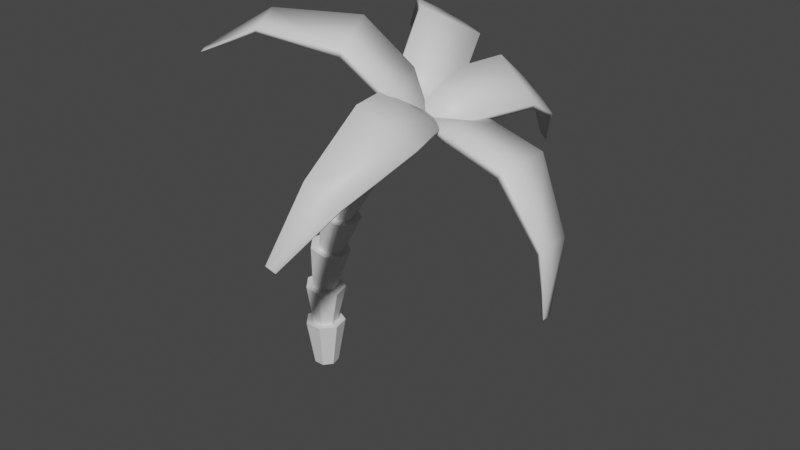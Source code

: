 # Source: PalmTree.blend  (saved by Blender 2.93.21; exported with 4.5.12 LTS)
import bpy
from mathutils import Matrix  # noqa: F401  (used for matrix-valued properties, if any)

bpy.ops.wm.read_factory_settings(use_empty=True)
scene = bpy.context.scene
scene.name = 'Scene'

# ---- collections
col_collection = bpy.data.collections.new('Collection'); scene.collection.children.link(col_collection)

# ---- materials (node trees are filled in below, after node groups)
mat_leaves = bpy.data.materials.new('Leaves')
mat_leaves.use_transparent_shadow = False
mat_trunk = bpy.data.materials.new('Trunk')
mat_trunk.use_transparent_shadow = False

# ---- material node trees
mat_leaves.use_nodes = True; mat_leaves.node_tree.nodes.clear()
_N = mat_leaves.node_tree.nodes; _L = mat_leaves.node_tree.links
n0 = _N.new('ShaderNodeBsdfPrincipled'); n0.name = 'Principled BSDF'; n0.location = (10, 300)
n0.distribution = 'GGX'
n0.subsurface_method = 'BURLEY'
n0.inputs[3].default_value = 1.45
n0.inputs[27].default_value = (0.0, 0.0, 0.0, 1.0)
n0.inputs[28].default_value = 1.0
n1 = _N.new('ShaderNodeOutputMaterial'); n1.name = 'Material Output'; n1.location = (300, 300)
_L.new(n0.outputs[0], n1.inputs[0])
n1.is_active_output = True
mat_trunk.use_nodes = True; mat_trunk.node_tree.nodes.clear()
_N = mat_trunk.node_tree.nodes; _L = mat_trunk.node_tree.links
n0 = _N.new('ShaderNodeBsdfPrincipled'); n0.name = 'Principled BSDF'; n0.location = (10, 300)
n0.distribution = 'GGX'
n0.subsurface_method = 'BURLEY'
n0.inputs[3].default_value = 1.45
n0.inputs[27].default_value = (0.0, 0.0, 0.0, 1.0)
n0.inputs[28].default_value = 1.0
n1 = _N.new('ShaderNodeOutputMaterial'); n1.name = 'Material Output'; n1.location = (300, 300)
_L.new(n0.outputs[0], n1.inputs[0])
n1.is_active_output = True

# ---- world
world_world = bpy.data.worlds.new('World'); scene.world = world_world
world_world.use_nodes = True; world_world.node_tree.nodes.clear()
_N = world_world.node_tree.nodes; _L = world_world.node_tree.links
n0 = _N.new('ShaderNodeOutputWorld'); n0.name = 'World Output'; n0.location = (300, 300)
n1 = _N.new('ShaderNodeBackground'); n1.name = 'Background'; n1.location = (10, 300)
n1.inputs[0].default_value = (0.05088, 0.05088, 0.05088, 1.0)
_L.new(n1.outputs[0], n0.inputs[0])
n0.is_active_output = True
world_world.color = (0.05088, 0.05088, 0.05088)
world_world.use_sun_shadow = False
world_world.sun_shadow_jitter_overblur = 0.0

# ---- meshes
me_cylinder = bpy.data.meshes.new('Cylinder')
me_cylinder.from_pydata([(1.034e-08, 0.3927, -0.04365), (0.01225, 0.6488, 1.495), (0.307, 0.2448, -0.04365), (0.5195, 0.4045, 1.495), (0.3828, -0.08738, -0.04365), (0.6447, -0.1444, 1.495), (0.1704, -0.3538, -0.04365), (0.2937, -0.5845, 1.495), (-0.1704, -0.3538, -0.04365), (-0.2692, -0.5845, 1.495), (-0.3828, -0.08738, -0.04365), (-0.6202, -0.1444, 1.495), (-0.307, 0.2448, -0.04365), (-0.495, 0.4045, 1.495), (0.001387, 0.3927, 1.427), (0.0723, 0.6488, 2.813), (0.3083, 0.2448, 1.42), (0.5752, 0.4045, 2.747), (0.3841, -0.08738, 1.418), (0.6994, -0.1444, 2.73), (0.1717, -0.3538, 1.423), (0.3514, -0.5845, 2.776), (-0.1689, -0.3538, 1.432), (-0.2068, -0.5845, 2.85), (-0.3813, -0.08738, 1.437), (-0.5547, -0.1444, 2.896), (-0.3055, 0.2448, 1.435), (-0.4306, 0.4045, 2.88), (0.02175, 0.3927, 2.7), (0.3319, 0.6488, 4.282), (0.3236, 0.2448, 2.645), (0.8227, 0.4045, 4.154), (0.3982, -0.08738, 2.631), (0.9439, -0.1444, 4.123), (0.1893, -0.3538, 2.669), (0.6043, -0.5845, 4.211), (-0.1458, -0.3538, 2.731), (0.05953, -0.5845, 4.353), (-0.3547, -0.08738, 2.77), (-0.2801, -0.1444, 4.442), (-0.2801, 0.2448, 2.756), (-0.1589, 0.4045, 4.41), (0.3193, 0.3927, 4.15), (0.8337, 0.6488, 5.592), (0.6121, 0.2448, 4.058), (1.312, 0.4045, 5.424), (0.6844, -0.08738, 4.035), (1.43, -0.1444, 5.382), (0.4818, -0.3538, 4.099), (1.099, -0.5845, 5.499), (0.1568, -0.3538, 4.201), (0.5683, -0.5845, 5.686), (-0.04585, -0.08738, 4.265), (0.2373, -0.1444, 5.803), (0.02647, 0.2448, 4.243), (0.3554, 0.4045, 5.761), (0.8046, 0.3927, 5.486), (1.414, 0.6488, 6.893), (1.088, 0.2448, 5.368), (1.839, 0.4045, 6.616), (1.158, -0.08738, 5.339), (1.944, -0.1444, 6.547), (0.9619, -0.3538, 5.42), (1.65, -0.5845, 6.739), (0.6474, -0.3538, 5.551), (1.179, -0.5845, 7.047), (0.4513, -0.08738, 5.633), (0.8848, -0.1444, 7.239), (0.5213, 0.2448, 5.604), (0.9896, 0.4045, 7.171), (1.279, 0.3927, 6.763), (2.155, 0.6488, 8.038), (1.511, 0.2448, 6.562), (2.585, 0.4045, 7.769), (1.569, -0.08738, 6.513), (2.691, -0.1444, 7.703), (1.408, -0.3538, 6.652), (2.393, -0.5845, 7.889), (1.15, -0.3538, 6.875), (1.916, -0.5845, 8.188), (0.9898, -0.08738, 7.014), (1.619, -0.1444, 8.374), (1.047, 0.2448, 6.964), (1.725, 0.4045, 8.307), (2.009, 0.3927, 7.823), (3.038, 0.6488, 8.967), (2.239, 0.2448, 7.62), (3.418, 0.4045, 8.631), (2.296, -0.08738, 7.57), (3.512, -0.1444, 8.548), (2.137, -0.3538, 7.71), (3.249, -0.5845, 8.781), (1.882, -0.3538, 7.936), (2.827, -0.5845, 9.154), (1.723, -0.08738, 8.077), (2.564, -0.1444, 9.387), (1.779, 0.2448, 8.027), (2.658, 0.4045, 9.303), (2.716, 0.3927, 8.733), (3.995, 0.6488, 9.587), (2.888, 0.2448, 8.479), (4.28, 0.4045, 9.168), (2.931, -0.08738, 8.416), (4.35, -0.1444, 9.064), (2.811, -0.3538, 8.592), (4.153, -0.5845, 9.355), (2.62, -0.3538, 8.874), (3.837, -0.5845, 9.82), (2.5, -0.08738, 9.049), (3.6, -0.1444, 10.17), (2.543, 0.2448, 8.987), (3.674, 0.4045, 10.07), (5.214, -0.7631, 9.342), (5.246, -0.7631, 9.567), (5.171, 1.003, 9.352), (5.203, 1.003, 9.577), (7.067, -0.887, 8.88), (7.204, -0.887, 9.036), (7.067, 0.9759, 8.88), (7.204, 0.9759, 9.036), (8.191, -0.5477, 6.927), (8.276, -0.5477, 7.022), (8.191, 0.5943, 6.927), (8.276, 0.5943, 7.022), (8.206, -0.1167, 4.756), (8.229, -0.1167, 4.782), (8.206, 0.1959, 4.756), (8.229, 0.1959, 4.782), (4.098, -0.3647, 9.465), (4.149, -0.3647, 9.65), (4.076, 0.5509, 9.47), (4.127, 0.5509, 9.655), (3.572, -1.319, 10.37), (3.661, -1.23, 10.56), (4.997, -0.8062, 9.461), (5.087, -0.7179, 9.65), (4.223, -3.059, 10.66), (4.339, -3.092, 10.83), (5.744, -2.561, 9.708), (5.861, -2.594, 9.877), (4.161, -4.876, 9.284), (4.232, -4.896, 9.387), (5.093, -4.571, 8.7), (5.165, -4.591, 8.803), (3.935, -6.044, 7.431), (3.955, -6.05, 7.459), (4.191, -5.961, 7.271), (4.21, -5.966, 7.299), (3.409, -0.2385, 9.896), (3.494, -0.1853, 10.06), (4.148, 0.02708, 9.425), (4.233, 0.08034, 9.588), (5.144, 0.5143, 9.386), (5.234, 0.4257, 9.575), (3.68, 0.9273, 10.29), (3.77, 0.8387, 10.47), (5.981, 2.195, 9.56), (6.097, 2.228, 9.729), (4.455, 2.673, 10.52), (4.571, 2.706, 10.68), (5.322, 4.246, 8.555), (5.394, 4.266, 8.658), (4.387, 4.539, 9.14), (4.458, 4.559, 9.244), (4.404, 5.593, 7.138), (4.423, 5.599, 7.166), (4.148, 5.674, 7.298), (4.167, 5.679, 7.326), (4.338, -0.36, 9.314), (4.424, -0.4135, 9.477), (3.58, -0.146, 9.781), (3.665, -0.1994, 9.944), (4.211, 1.169, 9.97), (4.368, 1.095, 10.12), (3.025, 0.07758, 10.7), (3.182, 0.004188, 10.84), (3.746, 2.662, 10.96), (3.838, 2.689, 11.14), (2.482, 1.547, 11.75), (2.573, 1.574, 11.94), (1.807, 3.974, 10.93), (1.863, 3.991, 11.04), (1.031, 3.29, 11.41), (1.087, 3.307, 11.53), (-0.1238, 4.853, 9.973), (-0.1085, 4.858, 10.0), (-0.336, 4.666, 10.11), (-0.3207, 4.671, 10.14), (4.194, 0.1209, 9.405), (4.319, 0.0766, 9.543), (3.579, -0.4446, 9.781), (3.705, -0.4889, 9.919), (3.249, 0.2239, 10.57), (3.429, 0.265, 10.71), (3.944, -1.336, 10.12), (4.124, -1.295, 10.25), (2.21, -0.4603, 11.92), (2.293, -0.4755, 12.11), (2.918, -2.125, 11.48), (3.001, -2.14, 11.67), (-0.05141, -1.617, 12.03), (-0.0005101, -1.627, 12.15), (0.3827, -2.638, 11.76), (0.4336, -2.647, 11.87), (-1.672, -2.634, 10.94), (-1.658, -2.637, 10.97), (-1.554, -2.913, 10.87), (-1.54, -2.916, 10.9), (3.906, 0.321, 9.585), (4.046, 0.3458, 9.714), (4.267, -0.4876, 9.35), (4.406, -0.4628, 9.48)], [], [(0, 1, 3, 2), (2, 3, 5, 4), (4, 5, 7, 6), (6, 7, 9, 8), (8, 9, 11, 10), (3, 1, 13, 11, 9, 7, 5), (10, 11, 13, 12), (12, 13, 1, 0), (0, 2, 4, 6, 8, 10, 12), (14, 15, 17, 16), (16, 17, 19, 18), (18, 19, 21, 20), (20, 21, 23, 22), (22, 23, 25, 24), (17, 15, 27, 25, 23, 21, 19), (24, 25, 27, 26), (26, 27, 15, 14), (14, 16, 18, 20, 22, 24, 26), (28, 29, 31, 30), (30, 31, 33, 32), (32, 33, 35, 34), (34, 35, 37, 36), (36, 37, 39, 38), (31, 29, 41, 39, 37, 35, 33), (38, 39, 41, 40), (40, 41, 29, 28), (28, 30, 32, 34, 36, 38, 40), (42, 43, 45, 44), (44, 45, 47, 46), (46, 47, 49, 48), (48, 49, 51, 50), (50, 51, 53, 52), (45, 43, 55, 53, 51, 49, 47), (52, 53, 55, 54), (54, 55, 43, 42), (42, 44, 46, 48, 50, 52, 54), (56, 57, 59, 58), (58, 59, 61, 60), (60, 61, 63, 62), (62, 63, 65, 64), (64, 65, 67, 66), (59, 57, 69, 67, 65, 63, 61), (66, 67, 69, 68), (68, 69, 57, 56), (56, 58, 60, 62, 64, 66, 68), (70, 71, 73, 72), (72, 73, 75, 74), (74, 75, 77, 76), (76, 77, 79, 78), (78, 79, 81, 80), (73, 71, 83, 81, 79, 77, 75), (80, 81, 83, 82), (82, 83, 71, 70), (70, 72, 74, 76, 78, 80, 82), (84, 85, 87, 86), (86, 87, 89, 88), (88, 89, 91, 90), (90, 91, 93, 92), (92, 93, 95, 94), (87, 85, 97, 95, 93, 91, 89), (94, 95, 97, 96), (96, 97, 85, 84), (84, 86, 88, 90, 92, 94, 96), (98, 99, 101, 100), (100, 101, 103, 102), (102, 103, 105, 104), (104, 105, 107, 106), (106, 107, 109, 108), (101, 99, 111, 109, 107, 105, 103), (108, 109, 111, 110), (110, 111, 99, 98), (98, 100, 102, 104, 106, 108, 110), (113, 115, 131, 129), (114, 115, 119, 118), (117, 116, 120, 121), (116, 117, 113, 112), (114, 118, 116, 112), (119, 115, 113, 117), (121, 120, 124, 125), (116, 118, 122, 120), (119, 117, 121, 123), (118, 119, 123, 122), (126, 127, 125, 124), (120, 122, 126, 124), (123, 121, 125, 127), (122, 123, 127, 126), (128, 129, 131, 130), (114, 112, 128, 130), (115, 114, 130, 131), (112, 113, 129, 128), (133, 135, 151, 149), (134, 135, 139, 138), (137, 136, 140, 141), (136, 137, 133, 132), (134, 138, 136, 132), (139, 135, 133, 137), (141, 140, 144, 145), (136, 138, 142, 140), (139, 137, 141, 143), (138, 139, 143, 142), (146, 147, 145, 144), (140, 142, 146, 144), (143, 141, 145, 147), (142, 143, 147, 146), (148, 149, 151, 150), (134, 132, 148, 150), (135, 134, 150, 151), (132, 133, 149, 148), (153, 155, 171, 169), (154, 155, 159, 158), (157, 156, 160, 161), (156, 157, 153, 152), (154, 158, 156, 152), (159, 155, 153, 157), (161, 160, 164, 165), (156, 158, 162, 160), (159, 157, 161, 163), (158, 159, 163, 162), (166, 167, 165, 164), (160, 162, 166, 164), (163, 161, 165, 167), (162, 163, 167, 166), (168, 169, 171, 170), (154, 152, 168, 170), (155, 154, 170, 171), (152, 153, 169, 168), (173, 175, 191, 189), (174, 175, 179, 178), (177, 176, 180, 181), (176, 177, 173, 172), (174, 178, 176, 172), (179, 175, 173, 177), (181, 180, 184, 185), (176, 178, 182, 180), (179, 177, 181, 183), (178, 179, 183, 182), (186, 187, 185, 184), (180, 182, 186, 184), (183, 181, 185, 187), (182, 183, 187, 186), (188, 189, 191, 190), (174, 172, 188, 190), (175, 174, 190, 191), (172, 173, 189, 188), (193, 195, 211, 209), (194, 195, 199, 198), (197, 196, 200, 201), (196, 197, 193, 192), (194, 198, 196, 192), (199, 195, 193, 197), (201, 200, 204, 205), (196, 198, 202, 200), (199, 197, 201, 203), (198, 199, 203, 202), (206, 207, 205, 204), (200, 202, 206, 204), (203, 201, 205, 207), (202, 203, 207, 206), (208, 209, 211, 210), (194, 192, 208, 210), (195, 194, 210, 211), (192, 193, 209, 208)])
me_cylinder.polygons.foreach_set('use_smooth', [0, 0, 0, 0, 0, 0, 0, 0, 0, 0, 0, 0, 0, 0, 0, 0, 0, 0, 0, 0, 0, 0, 0, 0, 0, 0, 0, 0, 0, 0, 0, 0, 0, 0, 0, 0, 0, 0, 0, 0, 0, 0, 0, 0, 0, 0, 0, 0, 0, 0, 0, 0, 0, 0, 0, 0, 0, 0, 0, 0, 0, 0, 0, 0, 0, 0, 0, 0, 1, 0, 0, 0, 1, 1, 1, 1, 1, 1, 1, 1, 1, 1, 1, 1, 1, 1, 1, 1, 1, 1, 1, 1, 1, 1, 1, 1, 1, 1, 1, 1, 1, 1, 1, 1, 1, 1, 1, 1, 1, 1, 1, 1, 1, 1, 1, 1, 1, 1, 1, 1, 1, 1, 1, 1, 1, 1, 1, 1, 1, 1, 1, 1, 1, 1, 1, 1, 1, 1, 1, 1, 1, 1, 1, 1, 1, 1, 1, 1, 1, 1, 1, 1, 1, 1, 1, 1, 1, 1, 0, 0, 1, 0])
me_cylinder.polygons.foreach_set('material_index', [1, 1, 1, 1, 1, 1, 1, 1, 1, 1, 1, 1, 1, 1, 1, 1, 1, 1, 1, 1, 1, 1, 1, 1, 1, 1, 1, 1, 1, 1, 1, 1, 1, 1, 1, 1, 1, 1, 1, 1, 1, 1, 1, 1, 1, 1, 1, 1, 1, 1, 1, 1, 1, 1, 1, 1, 1, 1, 1, 1, 1, 1, 1, 1, 1, 1, 1, 1, 1, 1, 1, 1, 0, 0, 0, 0, 0, 0, 0, 0, 0, 0, 0, 0, 0, 0, 0, 0, 0, 0, 0, 0, 0, 0, 0, 0, 0, 0, 0, 0, 0, 0, 0, 0, 0, 0, 0, 0, 0, 0, 0, 0, 0, 0, 0, 0, 0, 0, 0, 0, 0, 0, 0, 0, 0, 0, 0, 0, 0, 0, 0, 0, 0, 0, 0, 0, 0, 0, 0, 0, 0, 0, 0, 0, 0, 0, 0, 0, 0, 0, 0, 0, 0, 0, 0, 0, 0, 0, 0, 0, 0, 0])
_uv = me_cylinder.uv_layers.new(name='UVMap')
_uv.uv.foreach_set('vector', [1.0, 0.5, 1.0, 1.0, 0.8571, 1.0, 0.8571, 0.5, 0.8571, 0.5, 0.8571, 1.0, 0.7143, 1.0, 0.7143, 0.5, 0.7143, 0.5, 0.7143, 1.0, 0.5714, 1.0, 0.5714, 0.5, 0.5714, 0.5, 0.5714, 1.0, 0.4286, 1.0, 0.4286, 0.5, 0.4286, 0.5, 0.4286, 1.0, 0.2857, 1.0, 0.2857, 0.5, 0.4376, 0.3996, 0.25, 0.49, 0.06236, 0.3996, 0.01602, 0.1966, 0.1459, 0.03377, 0.3541, 0.03377, 0.484, 0.1966, 0.2857, 0.5, 0.2857, 1.0, 0.1429, 1.0, 0.1429, 0.5, 0.1429, 0.5, 0.1429, 1.0, 2.98e-08, 1.0, 2.98e-08, 0.5, 0.75, 0.49, 0.9376, 0.3996, 0.984, 0.1966, 0.8541, 0.03377, 0.6459, 0.03377, 0.516, 0.1966, 0.5624, 0.3996, 1.0, 0.5, 1.0, 1.0, 0.8571, 1.0, 0.8571, 0.5, 0.8571, 0.5, 0.8571, 1.0, 0.7143, 1.0, 0.7143, 0.5, 0.7143, 0.5, 0.7143, 1.0, 0.5714, 1.0, 0.5714, 0.5, 0.5714, 0.5, 0.5714, 1.0, 0.4286, 1.0, 0.4286, 0.5, 0.4286, 0.5, 0.4286, 1.0, 0.2857, 1.0, 0.2857, 0.5, 0.4376, 0.3996, 0.25, 0.49, 0.06236, 0.3996, 0.01602, 0.1966, 0.1459, 0.03377, 0.3541, 0.03377, 0.484, 0.1966, 0.2857, 0.5, 0.2857, 1.0, 0.1429, 1.0, 0.1429, 0.5, 0.1429, 0.5, 0.1429, 1.0, 2.98e-08, 1.0, 2.98e-08, 0.5, 0.75, 0.49, 0.9376, 0.3996, 0.984, 0.1966, 0.8541, 0.03377, 0.6459, 0.03377, 0.516, 0.1966, 0.5624, 0.3996, 1.0, 0.5, 1.0, 1.0, 0.8571, 1.0, 0.8571, 0.5, 0.8571, 0.5, 0.8571, 1.0, 0.7143, 1.0, 0.7143, 0.5, 0.7143, 0.5, 0.7143, 1.0, 0.5714, 1.0, 0.5714, 0.5, 0.5714, 0.5, 0.5714, 1.0, 0.4286, 1.0, 0.4286, 0.5, 0.4286, 0.5, 0.4286, 1.0, 0.2857, 1.0, 0.2857, 0.5, 0.4376, 0.3996, 0.25, 0.49, 0.06236, 0.3996, 0.01602, 0.1966, 0.1459, 0.03377, 0.3541, 0.03377, 0.484, 0.1966, 0.2857, 0.5, 0.2857, 1.0, 0.1429, 1.0, 0.1429, 0.5, 0.1429, 0.5, 0.1429, 1.0, 2.98e-08, 1.0, 2.98e-08, 0.5, 0.75, 0.49, 0.9376, 0.3996, 0.984, 0.1966, 0.8541, 0.03377, 0.6459, 0.03377, 0.516, 0.1966, 0.5624, 0.3996, 1.0, 0.5, 1.0, 1.0, 0.8571, 1.0, 0.8571, 0.5, 0.8571, 0.5, 0.8571, 1.0, 0.7143, 1.0, 0.7143, 0.5, 0.7143, 0.5, 0.7143, 1.0, 0.5714, 1.0, 0.5714, 0.5, 0.5714, 0.5, 0.5714, 1.0, 0.4286, 1.0, 0.4286, 0.5, 0.4286, 0.5, 0.4286, 1.0, 0.2857, 1.0, 0.2857, 0.5, 0.4376, 0.3996, 0.25, 0.49, 0.06236, 0.3996, 0.01602, 0.1966, 0.1459, 0.03377, 0.3541, 0.03377, 0.484, 0.1966, 0.2857, 0.5, 0.2857, 1.0, 0.1429, 1.0, 0.1429, 0.5, 0.1429, 0.5, 0.1429, 1.0, 2.98e-08, 1.0, 2.98e-08, 0.5, 0.75, 0.49, 0.9376, 0.3996, 0.984, 0.1966, 0.8541, 0.03377, 0.6459, 0.03377, 0.516, 0.1966, 0.5624, 0.3996, 1.0, 0.5, 1.0, 1.0, 0.8571, 1.0, 0.8571, 0.5, 0.8571, 0.5, 0.8571, 1.0, 0.7143, 1.0, 0.7143, 0.5, 0.7143, 0.5, 0.7143, 1.0, 0.5714, 1.0, 0.5714, 0.5, 0.5714, 0.5, 0.5714, 1.0, 0.4286, 1.0, 0.4286, 0.5, 0.4286, 0.5, 0.4286, 1.0, 0.2857, 1.0, 0.2857, 0.5, 0.4376, 0.3996, 0.25, 0.49, 0.06236, 0.3996, 0.01602, 0.1966, 0.1459, 0.03377, 0.3541, 0.03377, 0.484, 0.1966, 0.2857, 0.5, 0.2857, 1.0, 0.1429, 1.0, 0.1429, 0.5, 0.1429, 0.5, 0.1429, 1.0, 2.98e-08, 1.0, 2.98e-08, 0.5, 0.75, 0.49, 0.9376, 0.3996, 0.984, 0.1966, 0.8541, 0.03377, 0.6459, 0.03377, 0.516, 0.1966, 0.5624, 0.3996, 1.0, 0.5, 1.0, 1.0, 0.8571, 1.0, 0.8571, 0.5, 0.8571, 0.5, 0.8571, 1.0, 0.7143, 1.0, 0.7143, 0.5, 0.7143, 0.5, 0.7143, 1.0, 0.5714, 1.0, 0.5714, 0.5, 0.5714, 0.5, 0.5714, 1.0, 0.4286, 1.0, 0.4286, 0.5, 0.4286, 0.5, 0.4286, 1.0, 0.2857, 1.0, 0.2857, 0.5, 0.4376, 0.3996, 0.25, 0.49, 0.06236, 0.3996, 0.01602, 0.1966, 0.1459, 0.03377, 0.3541, 0.03377, 0.484, 0.1966, 0.2857, 0.5, 0.2857, 1.0, 0.1429, 1.0, 0.1429, 0.5, 0.1429, 0.5, 0.1429, 1.0, 2.98e-08, 1.0, 2.98e-08, 0.5, 0.75, 0.49, 0.9376, 0.3996, 0.984, 0.1966, 0.8541, 0.03377, 0.6459, 0.03377, 0.516, 0.1966, 0.5624, 0.3996, 1.0, 0.5, 1.0, 1.0, 0.8571, 1.0, 0.8571, 0.5, 0.8571, 0.5, 0.8571, 1.0, 0.7143, 1.0, 0.7143, 0.5, 0.7143, 0.5, 0.7143, 1.0, 0.5714, 1.0, 0.5714, 0.5, 0.5714, 0.5, 0.5714, 1.0, 0.4286, 1.0, 0.4286, 0.5, 0.4286, 0.5, 0.4286, 1.0, 0.2857, 1.0, 0.2857, 0.5, 0.4376, 0.3996, 0.25, 0.49, 0.06236, 0.3996, 0.01602, 0.1966, 0.1459, 0.03377, 0.3541, 0.03377, 0.484, 0.1966, 0.2857, 0.5, 0.2857, 1.0, 0.1429, 1.0, 0.1429, 0.5, 0.1429, 0.5, 0.1429, 1.0, 2.98e-08, 1.0, 2.98e-08, 0.5, 0.75, 0.49, 0.9376, 0.3996, 0.984, 0.1966, 0.8541, 0.03377, 0.6459, 0.03377, 0.516, 0.1966, 0.5624, 0.3996, 1.0, 0.5, 1.0, 1.0, 0.8571, 1.0, 0.8571, 0.5, 0.8571, 0.5, 0.8571, 1.0, 0.7143, 1.0, 0.7143, 0.5, 0.7143, 0.5, 0.7143, 1.0, 0.5714, 1.0, 0.5714, 0.5, 0.5714, 0.5, 0.5714, 1.0, 0.4286, 1.0, 0.4286, 0.5, 0.4286, 0.5, 0.4286, 1.0, 0.2857, 1.0, 0.2857, 0.5, 0.4376, 0.3996, 0.25, 0.49, 0.06236, 0.3996, 0.01602, 0.1966, 0.1459, 0.03377, 0.3541, 0.03377, 0.484, 0.1966, 0.2857, 0.5, 0.2857, 1.0, 0.1429, 1.0, 0.1429, 0.5, 0.1429, 0.5, 0.1429, 1.0, 2.98e-08, 1.0, 2.98e-08, 0.5, 0.75, 0.49, 0.9376, 0.3996, 0.984, 0.1966, 0.8541, 0.03377, 0.6459, 0.03377, 0.516, 0.1966, 0.5624, 0.3996, 0.875, 0.75, 0.875, 0.5, 0.875, 0.5, 0.875, 0.75, 0.375, 0.25, 0.625, 0.25, 0.625, 0.5, 0.375, 0.5, 0.625, 0.75, 0.375, 0.75, 0.375, 0.75, 0.625, 0.75, 0.375, 0.75, 0.625, 0.75, 0.625, 1.0, 0.375, 1.0, 0.125, 0.5, 0.375, 0.5, 0.375, 0.75, 0.125, 0.75, 0.625, 0.5, 0.875, 0.5, 0.875, 0.75, 0.625, 0.75, 0.625, 0.75, 0.375, 0.75, 0.375, 0.75, 0.625, 0.75, 0.375, 0.75, 0.375, 0.5, 0.375, 0.5, 0.375, 0.75, 0.625, 0.5, 0.625, 0.75, 0.625, 0.75, 0.625, 0.5, 0.375, 0.5, 0.625, 0.5, 0.625, 0.5, 0.375, 0.5, 0.375, 0.5, 0.625, 0.5, 0.625, 0.75, 0.375, 0.75, 0.375, 0.75, 0.375, 0.5, 0.375, 0.5, 0.375, 0.75, 0.625, 0.5, 0.625, 0.75, 0.625, 0.75, 0.625, 0.5, 0.375, 0.5, 0.625, 0.5, 0.625, 0.5, 0.375, 0.5, 0.375, 0.0, 0.625, 0.0, 0.625, 0.25, 0.375, 0.25, 0.125, 0.5, 0.125, 0.75, 0.125, 0.75, 0.125, 0.5, 0.625, 0.25, 0.375, 0.25, 0.375, 0.25, 0.625, 0.25, 0.375, 1.0, 0.625, 1.0, 0.625, 1.0, 0.375, 1.0, 0.875, 0.75, 0.875, 0.5, 0.875, 0.5, 0.875, 0.75, 0.375, 0.25, 0.625, 0.25, 0.625, 0.5, 0.375, 0.5, 0.625, 0.75, 0.375, 0.75, 0.375, 0.75, 0.625, 0.75, 0.375, 0.75, 0.625, 0.75, 0.625, 1.0, 0.375, 1.0, 0.125, 0.5, 0.375, 0.5, 0.375, 0.75, 0.125, 0.75, 0.625, 0.5, 0.875, 0.5, 0.875, 0.75, 0.625, 0.75, 0.625, 0.75, 0.375, 0.75, 0.375, 0.75, 0.625, 0.75, 0.375, 0.75, 0.375, 0.5, 0.375, 0.5, 0.375, 0.75, 0.625, 0.5, 0.625, 0.75, 0.625, 0.75, 0.625, 0.5, 0.375, 0.5, 0.625, 0.5, 0.625, 0.5, 0.375, 0.5, 0.375, 0.5, 0.625, 0.5, 0.625, 0.75, 0.375, 0.75, 0.375, 0.75, 0.375, 0.5, 0.375, 0.5, 0.375, 0.75, 0.625, 0.5, 0.625, 0.75, 0.625, 0.75, 0.625, 0.5, 0.375, 0.5, 0.625, 0.5, 0.625, 0.5, 0.375, 0.5, 0.375, 0.0, 0.625, 0.0, 0.625, 0.25, 0.375, 0.25, 0.125, 0.5, 0.125, 0.75, 0.125, 0.75, 0.125, 0.5, 0.625, 0.25, 0.375, 0.25, 0.375, 0.25, 0.625, 0.25, 0.375, 1.0, 0.625, 1.0, 0.625, 1.0, 0.375, 1.0, 0.875, 0.75, 0.875, 0.5, 0.875, 0.5, 0.875, 0.75, 0.375, 0.25, 0.625, 0.25, 0.625, 0.5, 0.375, 0.5, 0.625, 0.75, 0.375, 0.75, 0.375, 0.75, 0.625, 0.75, 0.375, 0.75, 0.625, 0.75, 0.625, 1.0, 0.375, 1.0, 0.125, 0.5, 0.375, 0.5, 0.375, 0.75, 0.125, 0.75, 0.625, 0.5, 0.875, 0.5, 0.875, 0.75, 0.625, 0.75, 0.625, 0.75, 0.375, 0.75, 0.375, 0.75, 0.625, 0.75, 0.375, 0.75, 0.375, 0.5, 0.375, 0.5, 0.375, 0.75, 0.625, 0.5, 0.625, 0.75, 0.625, 0.75, 0.625, 0.5, 0.375, 0.5, 0.625, 0.5, 0.625, 0.5, 0.375, 0.5, 0.375, 0.5, 0.625, 0.5, 0.625, 0.75, 0.375, 0.75, 0.375, 0.75, 0.375, 0.5, 0.375, 0.5, 0.375, 0.75, 0.625, 0.5, 0.625, 0.75, 0.625, 0.75, 0.625, 0.5, 0.375, 0.5, 0.625, 0.5, 0.625, 0.5, 0.375, 0.5, 0.375, 0.0, 0.625, 0.0, 0.625, 0.25, 0.375, 0.25, 0.125, 0.5, 0.125, 0.75, 0.125, 0.75, 0.125, 0.5, 0.625, 0.25, 0.375, 0.25, 0.375, 0.25, 0.625, 0.25, 0.375, 1.0, 0.625, 1.0, 0.625, 1.0, 0.375, 1.0, 0.875, 0.75, 0.875, 0.5, 0.875, 0.5, 0.875, 0.75, 0.375, 0.25, 0.625, 0.25, 0.625, 0.5, 0.375, 0.5, 0.625, 0.75, 0.375, 0.75, 0.375, 0.75, 0.625, 0.75, 0.375, 0.75, 0.625, 0.75, 0.625, 1.0, 0.375, 1.0, 0.125, 0.5, 0.375, 0.5, 0.375, 0.75, 0.125, 0.75, 0.625, 0.5, 0.875, 0.5, 0.875, 0.75, 0.625, 0.75, 0.625, 0.75, 0.375, 0.75, 0.375, 0.75, 0.625, 0.75, 0.375, 0.75, 0.375, 0.5, 0.375, 0.5, 0.375, 0.75, 0.625, 0.5, 0.625, 0.75, 0.625, 0.75, 0.625, 0.5, 0.375, 0.5, 0.625, 0.5, 0.625, 0.5, 0.375, 0.5, 0.375, 0.5, 0.625, 0.5, 0.625, 0.75, 0.375, 0.75, 0.375, 0.75, 0.375, 0.5, 0.375, 0.5, 0.375, 0.75, 0.625, 0.5, 0.625, 0.75, 0.625, 0.75, 0.625, 0.5, 0.375, 0.5, 0.625, 0.5, 0.625, 0.5, 0.375, 0.5, 0.375, 0.0, 0.625, 0.0, 0.625, 0.25, 0.375, 0.25, 0.125, 0.5, 0.125, 0.75, 0.125, 0.75, 0.125, 0.5, 0.625, 0.25, 0.375, 0.25, 0.375, 0.25, 0.625, 0.25, 0.375, 1.0, 0.625, 1.0, 0.625, 1.0, 0.375, 1.0, 0.875, 0.75, 0.875, 0.5, 0.875, 0.5, 0.875, 0.75, 0.375, 0.25, 0.625, 0.25, 0.625, 0.5, 0.375, 0.5, 0.625, 0.75, 0.375, 0.75, 0.375, 0.75, 0.625, 0.75, 0.375, 0.75, 0.625, 0.75, 0.625, 1.0, 0.375, 1.0, 0.125, 0.5, 0.375, 0.5, 0.375, 0.75, 0.125, 0.75, 0.625, 0.5, 0.875, 0.5, 0.875, 0.75, 0.625, 0.75, 0.625, 0.75, 0.375, 0.75, 0.375, 0.75, 0.625, 0.75, 0.375, 0.75, 0.375, 0.5, 0.375, 0.5, 0.375, 0.75, 0.625, 0.5, 0.625, 0.75, 0.625, 0.75, 0.625, 0.5, 0.375, 0.5, 0.625, 0.5, 0.625, 0.5, 0.375, 0.5, 0.375, 0.5, 0.625, 0.5, 0.625, 0.75, 0.375, 0.75, 0.375, 0.75, 0.375, 0.5, 0.375, 0.5, 0.375, 0.75, 0.625, 0.5, 0.625, 0.75, 0.625, 0.75, 0.625, 0.5, 0.375, 0.5, 0.625, 0.5, 0.625, 0.5, 0.375, 0.5, 0.375, 0.0, 0.625, 0.0, 0.625, 0.25, 0.375, 0.25, 0.125, 0.5, 0.125, 0.75, 0.125, 0.75, 0.125, 0.5, 0.625, 0.25, 0.375, 0.25, 0.375, 0.25, 0.625, 0.25, 0.375, 1.0, 0.625, 1.0, 0.625, 1.0, 0.375, 1.0])
me_cylinder.materials.append(mat_leaves)
me_cylinder.materials.append(mat_trunk)
me_cylinder.use_remesh_fix_poles = True
me_cylinder.use_remesh_preserve_attributes = False
me_cylinder.update()

# ---- objects
ob_cylinder = bpy.data.objects.new('Cylinder', me_cylinder)

# ---- transforms, parenting, visibility, modifiers, constraints
ob_cylinder.location = (0.0, 0.0, 0.0)

# ---- collection membership
col_collection.objects.link(ob_cylinder)

# ---- scene / render settings (as saved in the file)
scene.frame_start = 1; scene.frame_end = 250; scene.frame_set(1)
scene.render.engine = 'BLENDER_EEVEE_NEXT'
scene.cycles.use_denoising = False
scene.cycles.samples = 128
scene.cycles.sampling_pattern = 'TABULATED_SOBOL'
scene.cycles.use_adaptive_sampling = False
scene.cycles.use_light_tree = False
scene.view_settings.view_transform = 'Filmic'
bpy.context.view_layer.update()

# ---- added for rendering (the .blend has no active camera and no usable light): camera, sun
cam_auto = bpy.data.cameras.new('AutoCamera')
cam_auto.lens = 50.0
cam_auto.sensor_width = 36.0
cam_auto.clip_end = 1000.0
ob_auto_camera = bpy.data.objects.new('AutoCamera', cam_auto)
scene.collection.objects.link(ob_auto_camera)
ob_auto_camera.location = (21.4588, -21.974, 20.5772)
ob_auto_camera.rotation_euler = (1.09748, -7.21219e-08, 0.694738)
scene.camera = ob_auto_camera
light_auto_sun = bpy.data.lights.new('AutoSun', 'SUN')
light_auto_sun.energy = 3.0
light_auto_sun.angle = 0.0523599
ob_auto_sun = bpy.data.objects.new('AutoSun', light_auto_sun)
scene.collection.objects.link(ob_auto_sun)
ob_auto_sun.rotation_euler = (0.872665, 0.174533, 0.523599)
bpy.context.view_layer.update()
